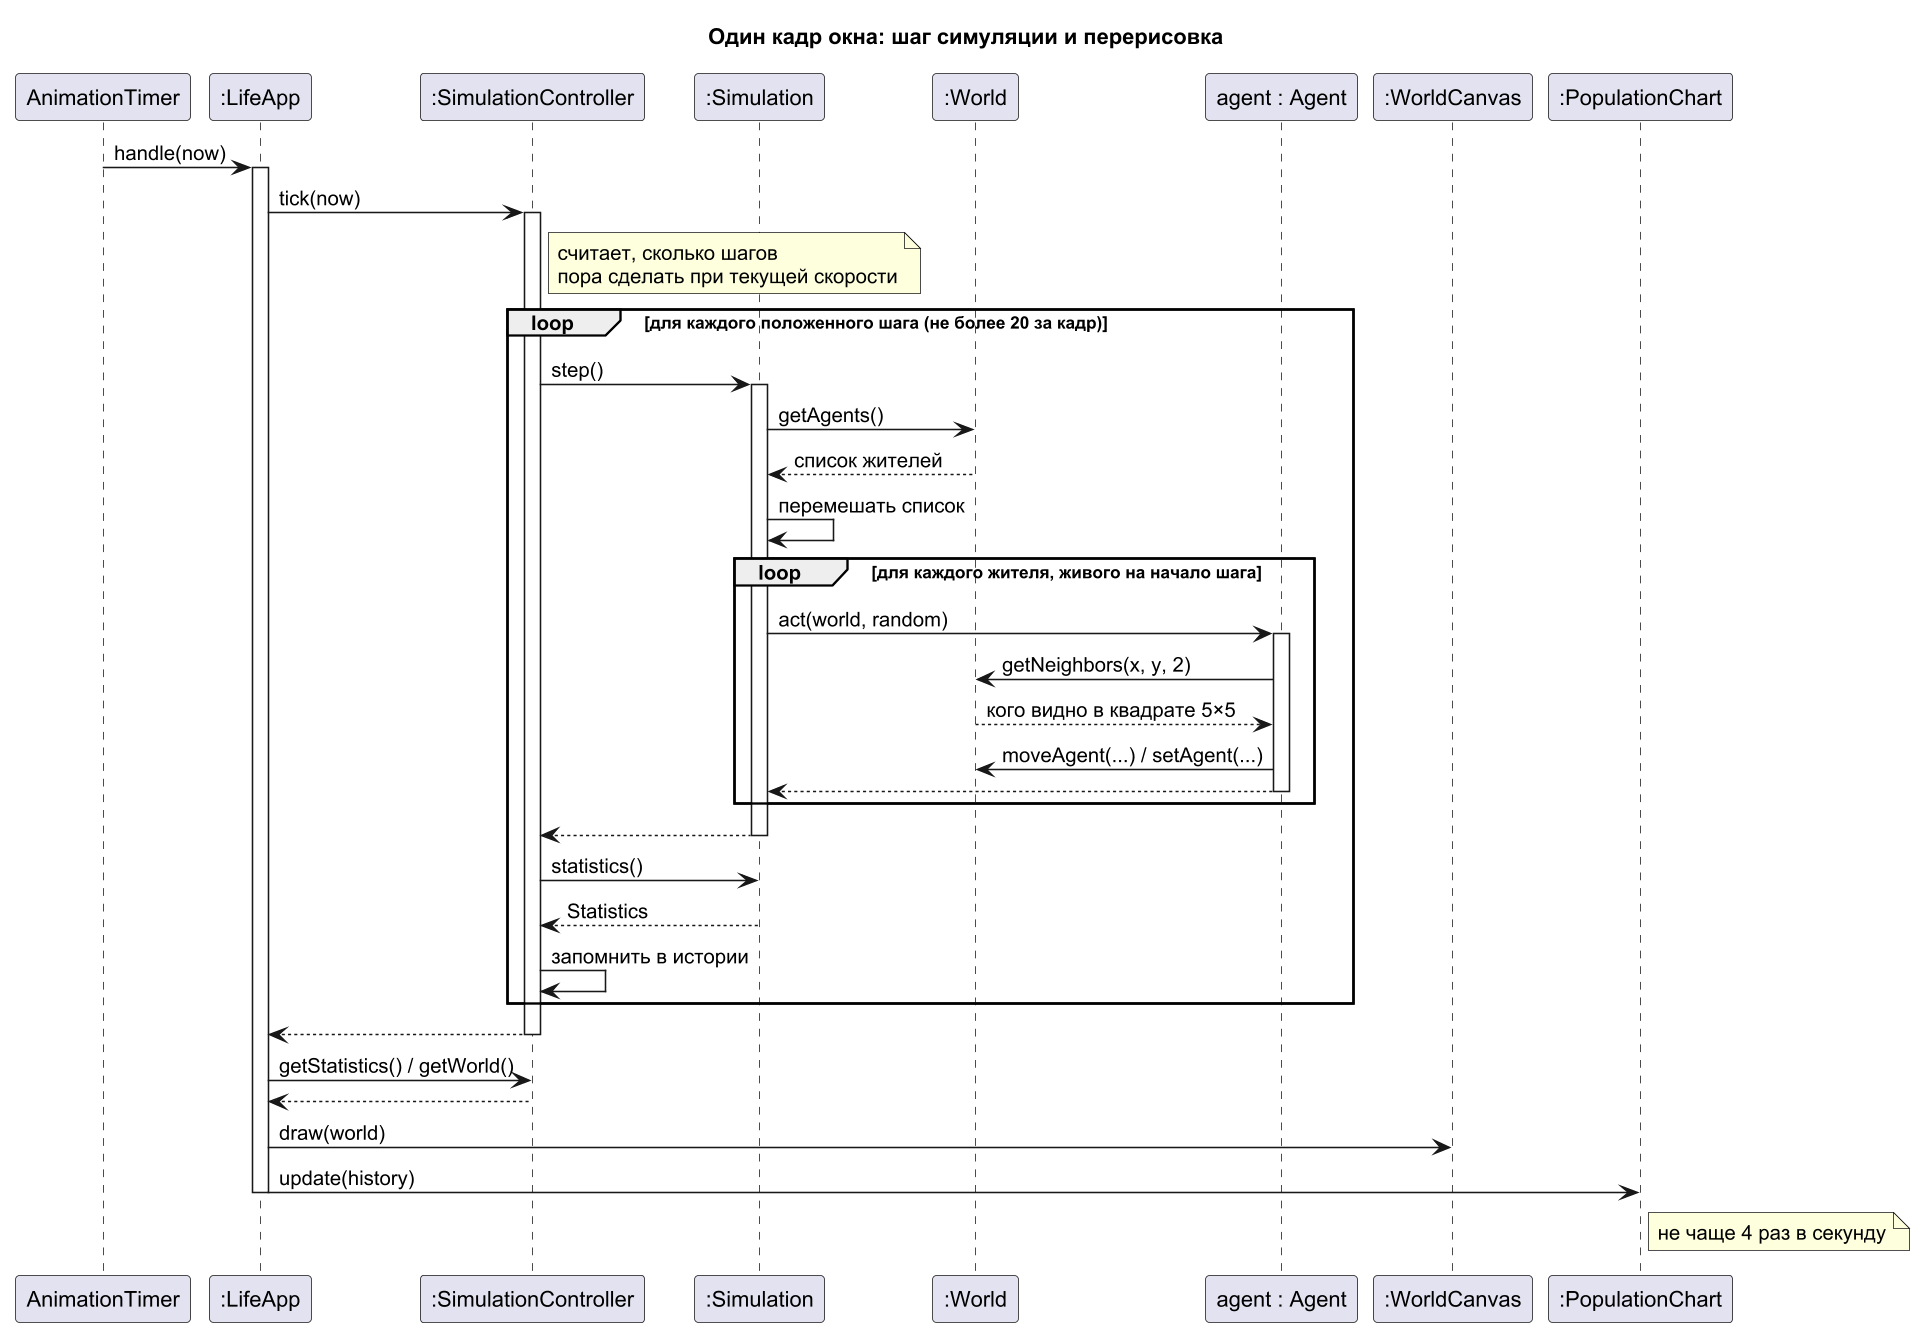

The diagram above was rendered by PlantUML. Its source (embedded in the PNG):
@startuml sequence_step
skinparam dpi 150
skinparam defaultFontName Arial
skinparam shadowing false
title Один кадр окна: шаг симуляции и перерисовка

participant "AnimationTimer" as timer
participant ":LifeApp" as app
participant ":SimulationController" as ctrl
participant ":Simulation" as sim
participant ":World" as world
participant "agent : Agent" as agent
participant ":WorldCanvas" as canvas
participant ":PopulationChart" as chart

timer -> app : handle(now)
activate app
app -> ctrl : tick(now)
activate ctrl
note right of ctrl : считает, сколько шагов\nпора сделать при текущей скорости
loop для каждого положенного шага (не более 20 за кадр)
  ctrl -> sim : step()
  activate sim
  sim -> world : getAgents()
  world --> sim : список жителей
  sim -> sim : перемешать список
  loop для каждого жителя, живого на начало шага
    sim -> agent : act(world, random)
    activate agent
    agent -> world : getNeighbors(x, y, 2)
    world --> agent : кого видно в квадрате 5×5
    agent -> world : moveAgent(...) / setAgent(...)
    agent --> sim
    deactivate agent
  end
  sim --> ctrl
  deactivate sim
  ctrl -> sim : statistics()
  sim --> ctrl : Statistics
  ctrl -> ctrl : запомнить в истории
end
ctrl --> app
deactivate ctrl
app -> ctrl : getStatistics() / getWorld()
ctrl --> app
app -> canvas : draw(world)
app -> chart : update(history)
note right of chart : не чаще 4 раз в секунду
deactivate app
@enduml